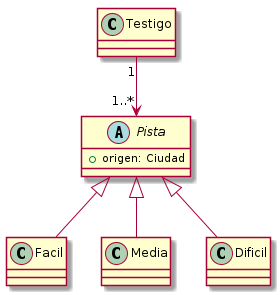

The diagram above was rendered by PlantUML. Its source (embedded in the PNG):
@startuml

class Testigo

abstract class Pista {
    + origen: Ciudad
}

Testigo "1" --> "1..*" Pista

class Facil extends Pista
class Media extends Pista
class Dificil extends Pista

@enduml